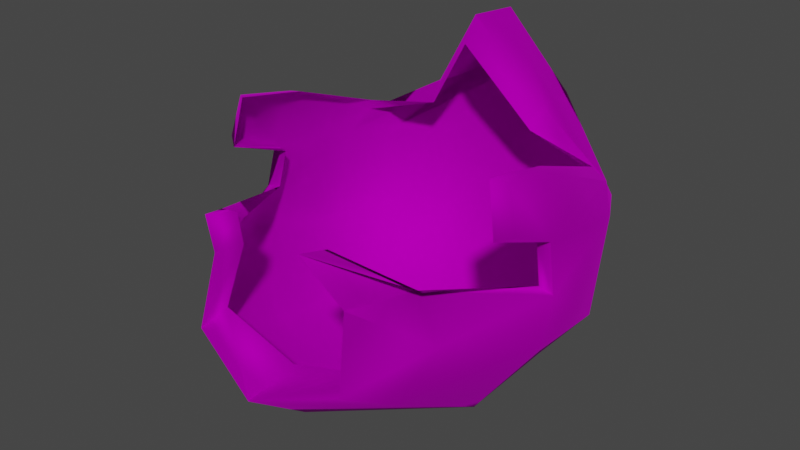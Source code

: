 # Source: Wig_M_Hair_Recede.blend  (saved by Blender 4.1.24; exported with 4.5.12 LTS)
import bpy
from mathutils import Matrix  # noqa: F401  (used for matrix-valued properties, if any)

bpy.ops.wm.read_factory_settings(use_empty=True)
scene = bpy.context.scene
scene.name = 'Scene'

# ---- collections
col_collection = bpy.data.collections.new('Collection'); scene.collection.children.link(col_collection)

# ---- images (referenced by path relative to the original .blend; pixels are not part of the script)
import os
ASSET_DIR = os.environ.get("B2B_ASSET_DIR", "")  # directory of the original .blend (textures are referenced by path, not embedded)
HERE = os.path.dirname(os.path.abspath(__file__))  # packed textures are extracted next to this script under _unpacked/

def load_image(name, relpath, width, height, colorspace="sRGB"):
    """Load a texture the original file referenced (path relative to the .blend, or extracted next to this script)."""
    p = next((c for c in (os.path.join(HERE, relpath), os.path.join(ASSET_DIR, relpath)) if relpath and os.path.exists(c)), "")
    if p:
        img = bpy.data.images.load(p, check_existing=True)
        img.name = name
    else:  # same state as the original file: an image datablock whose file is absent (Cycles renders it pink)
        img = bpy.data.images.new(name, width, height)
        img.source = "FILE"
        img.filepath = "//" + (relpath or name)
    img.colorspace_settings.name = colorspace
    return img
img_f_haircurly_long_png = load_image('F_HairCurly_Long.png', 'F_HairCurly_Long.png', 1024, 1024, 'sRGB')

# ---- materials (node trees are filled in below, after node groups)
mat_10___default_001 = bpy.data.materials.new('10 - Default.001')
mat_10___default_001.use_transparent_shadow = False
mat_10___default_001.diffuse_color = (0.5882, 0.5882, 0.5882, 1.0)
mat_10___default_001.roughness = 0.8586
mat_10___default_001.specular_intensity = 0.0
mat_10___default_001.metallic = 1.0

# ---- material node trees
mat_10___default_001.use_nodes = True; mat_10___default_001.node_tree.nodes.clear()
_N = mat_10___default_001.node_tree.nodes; _L = mat_10___default_001.node_tree.links
n0 = _N.new('ShaderNodeBsdfPrincipled'); n0.name = 'Principled BSDF'; n0.location = (10, 300)
n0.distribution = 'GGX'
n0.subsurface_method = 'BURLEY'
n0.inputs[1].default_value = 1.0
n0.inputs[2].default_value = 0.8586
n0.inputs[3].default_value = 1.45
n0.inputs[13].default_value = 0.0
n0.inputs[27].default_value = (0.0, 0.0, 0.0, 1.0)
n1 = _N.new('ShaderNodeOutputMaterial'); n1.name = 'Material Output'; n1.location = (300, 300)
n2 = _N.new('ShaderNodeNormalMap'); n2.name = 'Normal Map'; n2.location = (-300, -300)
n2.label = 'Normal/Map'
n3 = _N.new('ShaderNodeTexImage'); n3.name = 'Image Texture'; n3.location = (-300, 600)
n3.image = img_f_haircurly_long_png
_L.new(n0.outputs[0], n1.inputs[0])
_L.new(n2.outputs[0], n0.inputs[5])
_L.new(n3.outputs[0], n0.inputs[0])
n1.is_active_output = True

# ---- world
world_world = bpy.data.worlds.new('World'); scene.world = world_world
world_world.use_nodes = True; world_world.node_tree.nodes.clear()
_N = world_world.node_tree.nodes; _L = world_world.node_tree.links
n0 = _N.new('ShaderNodeOutputWorld'); n0.name = 'World Output'; n0.location = (300, 300)
n1 = _N.new('ShaderNodeBackground'); n1.name = 'Background'; n1.location = (10, 300)
n1.inputs[0].default_value = (0.05088, 0.05088, 0.05088, 1.0)
_L.new(n1.outputs[0], n0.inputs[0])
n0.is_active_output = True
world_world.color = (0.05088, 0.05088, 0.05088)
world_world.use_sun_shadow = False
world_world.sun_shadow_jitter_overblur = 0.0

# ---- meshes
me_mesh_002 = bpy.data.meshes.new('Mesh.002')
me_mesh_002.from_pydata([(-1.793, -1.716, 2.112), (-1.163, -2.706, 1.66), (-1.057, -2.477, 2.668), (-1.388, -2.003, 1.287), (-1.197, 2.27, 2.739), (2.76e-07, 2.551, 3.992), (7.962e-08, 2.497, 2.681), (-2.275, -0.2393, 3.031), (-1.999, 1.486, 3.114), (-2.208, 1.272, 2.766), (-2.108, -0.0681, 3.812), (-2.395, -0.3018, 2.387), (-2.219, 0.945, 1.46), (-2.434, -0.5821, 1.807), (-1.664, -0.7904, 0.7069), (-3.992e-07, -0.9037, 0.04962), (-1.507, 0.9469, 0.5594), (-3.502e-07, 0.8529, 0.07562), (-0.7652, 2.41, 3.769), (-0.8743, 1.698, 3.769), (-1.868, 1.902, 2.731), (-1.856, 1.582, 1.641), (-2.814e-07, 1.608, 0.408), (-2.723e-07, -3.035, 1.27), (-3.495e-07, -2.116, 0.592), (-2.127, -0.9423, 3.998), (-2.295, -0.9972, 3.398), (-1.424, -1.662, 2.701), (-0.7443, -2.827, 3.421), (-1.101, 2.113, 1.482), (3.987e-07, 2.082, 4.897), (3.892e-07, 1.286, 4.97), (-1.402e-07, 2.177, 1.259), (-0.9911, -2.063, 2.639), (-1.131, -2.283, 1.779), (-1.86, 1.338, 3.329), (-1.936, -0.04425, 3.837), (-2.078, -0.2244, 2.973), (-2.18, -0.2776, 2.424), (-0.81, 1.473, 3.507), (-2.337e-07, -2.264, 1.396), (-1.952, -1.068, 4.038), (-2.095, -1.148, 3.334), (-0.7252, -2.36, 3.28), (-1.634, -1.825, 2.832), (3.324e-07, 1.075, 4.624), (1.793, -1.716, 2.112), (1.163, -2.706, 1.66), (1.388, -2.003, 1.287), (1.057, -2.477, 2.668), (1.197, 2.27, 2.739), (7.962e-08, 2.497, 2.681), (2.76e-07, 2.551, 3.992), (2.275, -0.2393, 3.031), (1.999, 1.486, 3.114), (2.108, -0.0681, 3.812), (2.208, 1.272, 2.766), (2.219, 0.945, 1.46), (2.395, -0.3018, 2.387), (2.434, -0.5821, 1.807), (1.664, -0.7904, 0.7069), (1.507, 0.9469, 0.5594), (0.7652, 2.41, 3.769), (0.8743, 1.698, 3.769), (1.868, 1.902, 2.731), (1.856, 1.582, 1.641), (2.127, -0.9423, 3.998), (2.295, -0.9972, 3.398), (1.424, -1.662, 2.701), (0.7443, -2.827, 3.421), (1.101, 2.113, 1.482), (3.987e-07, 2.082, 4.897), (3.892e-07, 1.286, 4.97), (0.9911, -2.063, 2.639), (1.131, -2.283, 1.779), (1.86, 1.338, 3.329), (1.936, -0.04425, 3.837), (2.078, -0.2244, 2.973), (2.18, -0.2776, 2.424), (0.81, 1.473, 3.507), (1.952, -1.068, 4.038), (2.095, -1.148, 3.334), (0.7252, -2.36, 3.28), (1.634, -1.825, 2.832), (3.324e-07, 1.075, 4.624)], [], [(0, 1, 2), (1, 0, 3), (4, 5, 6), (7, 8, 9), (8, 7, 10), (11, 12, 13), (11, 9, 12), (7, 9, 11), (3, 13, 14), (13, 3, 0), (15, 16, 17), (16, 15, 14), (18, 8, 19), (20, 12, 9), (12, 20, 21), (16, 22, 17), (18, 9, 8), (9, 18, 20), (23, 3, 24), (3, 23, 1), (24, 14, 15), (14, 24, 3), (16, 13, 12), (13, 16, 14), (21, 16, 12), (25, 7, 26), (7, 25, 10), (2, 27, 0), (27, 2, 28), (0, 11, 13), (11, 0, 27), (4, 21, 20), (21, 4, 29), (30, 5, 18), (19, 30, 18), (30, 19, 31), (22, 29, 32), (29, 6, 32), (6, 29, 4), (20, 5, 4), (5, 20, 18), (29, 16, 21), (22, 16, 29), (1, 33, 2), (33, 1, 34), (10, 35, 8), (35, 10, 36), (11, 37, 7), (37, 11, 38), (8, 39, 19), (39, 8, 35), (23, 34, 1), (34, 23, 40), (25, 36, 10), (36, 25, 41), (26, 41, 25), (41, 26, 42), (7, 42, 26), (42, 7, 37), (2, 43, 28), (43, 2, 33), (44, 28, 43), (28, 44, 27), (38, 27, 44), (27, 38, 11), (19, 45, 31), (45, 19, 39), (46, 47, 48), (47, 46, 49), (50, 51, 52), (53, 54, 55), (54, 53, 56), (57, 58, 59), (56, 58, 57), (53, 58, 56), (48, 59, 46), (59, 48, 60), (15, 61, 60), (61, 15, 17), (62, 63, 54), (64, 57, 65), (57, 64, 56), (61, 17, 22), (62, 56, 64), (56, 62, 54), (23, 48, 47), (48, 23, 24), (24, 60, 48), (60, 24, 15), (61, 59, 60), (59, 61, 57), (65, 57, 61), (66, 53, 55), (53, 66, 67), (49, 68, 69), (68, 49, 46), (46, 58, 68), (58, 46, 59), (50, 65, 70), (65, 50, 64), (71, 62, 52), (63, 71, 72), (71, 63, 62), (22, 32, 70), (70, 51, 50), (51, 70, 32), (64, 52, 62), (52, 64, 50), (70, 65, 61), (22, 70, 61), (47, 73, 74), (73, 47, 49), (55, 75, 76), (75, 55, 54), (58, 77, 78), (77, 58, 53), (54, 79, 75), (79, 54, 63), (23, 74, 40), (74, 23, 47), (66, 76, 80), (76, 66, 55), (67, 80, 81), (80, 67, 66), (53, 81, 77), (81, 53, 67), (49, 82, 73), (82, 49, 69), (83, 69, 68), (69, 83, 82), (78, 68, 58), (68, 78, 83), (63, 84, 79), (84, 63, 72)])
me_mesh_002.polygons.foreach_set('use_smooth', [True] * 134)
_uv = me_mesh_002.uv_layers.new(name='uvs_0')
_uv.uv.foreach_set('vector', [0.2119, 0.2677, 0.2961, 0.3004, 0.2183, 0.3113, 0.2961, 0.3004, 0.2119, 0.2677, 0.2814, 0.272, 0.2207, 0.0977, 0.1717, 0.04152, 0.2767, 0.06344, 0.1091, 0.1984, 0.1408, 0.1315, 0.1552, 0.146, 0.1408, 0.1315, 0.1091, 0.1984, 0.06265, 0.1788, 0.1496, 0.2145, 0.2293, 0.1693, 0.189, 0.221, 0.1496, 0.2145, 0.1552, 0.146, 0.2293, 0.1693, 0.1091, 0.1984, 0.1552, 0.146, 0.1496, 0.2145, 0.2814, 0.272, 0.189, 0.221, 0.2771, 0.227, 0.189, 0.221, 0.2814, 0.272, 0.2119, 0.2677, 0.392, 0.2281, 0.2967, 0.1709, 0.3914, 0.1708, 0.2967, 0.1709, 0.392, 0.2281, 0.2771, 0.227, 0.1563, 0.07094, 0.1408, 0.1315, 0.112, 0.08549, 0.1867, 0.1218, 0.2293, 0.1693, 0.1552, 0.146, 0.2293, 0.1693, 0.1867, 0.1218, 0.2419, 0.1432, 0.2967, 0.1709, 0.3912, 0.1432, 0.3914, 0.1708, 0.1563, 0.07094, 0.1552, 0.146, 0.1408, 0.1315, 0.1552, 0.146, 0.1563, 0.07094, 0.1867, 0.1218, 0.3927, 0.3019, 0.2814, 0.272, 0.3924, 0.2676, 0.2814, 0.272, 0.3927, 0.3019, 0.2961, 0.3004, 0.3924, 0.2676, 0.2771, 0.227, 0.392, 0.2281, 0.2771, 0.227, 0.3924, 0.2676, 0.2814, 0.272, 0.2967, 0.1709, 0.189, 0.221, 0.2293, 0.1693, 0.189, 0.221, 0.2967, 0.1709, 0.2771, 0.227, 0.2419, 0.1432, 0.2967, 0.1709, 0.2293, 0.1693, 0.02107, 0.2018, 0.1091, 0.1984, 0.05529, 0.214, 0.1091, 0.1984, 0.02107, 0.2018, 0.06265, 0.1788, 0.2183, 0.3113, 0.1699, 0.2789, 0.2119, 0.2677, 0.1699, 0.2789, 0.2183, 0.3113, 0.1736, 0.33, 0.2119, 0.2677, 0.1496, 0.2145, 0.189, 0.221, 0.1496, 0.2145, 0.2119, 0.2677, 0.1699, 0.2789, 0.2207, 0.0977, 0.2419, 0.1432, 0.1867, 0.1218, 0.2419, 0.1432, 0.2207, 0.0977, 0.2957, 0.1191, 0.09894, 0.03111, 0.1717, 0.04152, 0.1563, 0.07094, 0.112, 0.08549, 0.09894, 0.03111, 0.1563, 0.07094, 0.09894, 0.03111, 0.112, 0.08549, 0.04417, 0.04068, 0.3912, 0.1432, 0.2957, 0.1191, 0.3909, 0.1039, 0.2957, 0.1191, 0.2767, 0.06344, 0.3909, 0.1039, 0.2767, 0.06344, 0.2957, 0.1191, 0.2207, 0.0977, 0.1867, 0.1218, 0.1717, 0.04152, 0.2207, 0.0977, 0.1717, 0.04152, 0.1867, 0.1218, 0.1563, 0.07094, 0.2957, 0.1191, 0.2967, 0.1709, 0.2419, 0.1432, 0.3912, 0.1432, 0.2967, 0.1709, 0.2957, 0.1191, 0.2961, 0.3004, 0.2346, 0.3259, 0.2183, 0.3113, 0.2346, 0.3259, 0.2961, 0.3004, 0.2937, 0.3165, 0.06265, 0.1788, 0.1229, 0.1299, 0.1408, 0.1315, 0.1229, 0.1299, 0.06265, 0.1788, 0.05498, 0.1738, 0.1496, 0.2145, 0.1112, 0.2054, 0.1091, 0.1984, 0.1112, 0.2054, 0.1496, 0.2145, 0.145, 0.219, 0.1408, 0.1315, 0.0956, 0.094, 0.112, 0.08549, 0.0956, 0.094, 0.1408, 0.1315, 0.1229, 0.1299, 0.3927, 0.3019, 0.2937, 0.3165, 0.2961, 0.3004, 0.2937, 0.3165, 0.3927, 0.3019, 0.3929, 0.326, 0.02107, 0.2018, 0.05498, 0.1738, 0.06265, 0.1788, 0.05498, 0.1738, 0.02107, 0.2018, 0.00698, 0.2038, 0.05529, 0.214, 0.00698, 0.2038, 0.02107, 0.2018, 0.00698, 0.2038, 0.05529, 0.214, 0.05048, 0.222, 0.1091, 0.1984, 0.05048, 0.222, 0.05529, 0.214, 0.05048, 0.222, 0.1091, 0.1984, 0.1112, 0.2054, 0.2183, 0.3113, 0.178, 0.3269, 0.1736, 0.33, 0.178, 0.3269, 0.2183, 0.3113, 0.2346, 0.3259, 0.1616, 0.2808, 0.1736, 0.33, 0.178, 0.3269, 0.1736, 0.33, 0.1616, 0.2808, 0.1699, 0.2789, 0.145, 0.219, 0.1699, 0.2789, 0.1616, 0.2808, 0.1699, 0.2789, 0.145, 0.219, 0.1496, 0.2145, 0.112, 0.08549, 0.03391, 0.05407, 0.04417, 0.04068, 0.03391, 0.05407, 0.112, 0.08549, 0.0956, 0.094, 0.5729, 0.2669, 0.4892, 0.3, 0.5034, 0.2715, 0.4892, 0.3, 0.5729, 0.2669, 0.5672, 0.3105, 0.5609, 0.097, 0.5044, 0.06297, 0.609, 0.04063, 0.674, 0.1972, 0.6414, 0.1305, 0.7202, 0.1775, 0.6414, 0.1305, 0.674, 0.1972, 0.6272, 0.145, 0.5535, 0.1686, 0.6338, 0.2134, 0.5946, 0.2201, 0.6272, 0.145, 0.6338, 0.2134, 0.5535, 0.1686, 0.674, 0.1972, 0.6338, 0.2134, 0.6272, 0.145, 0.5034, 0.2715, 0.5946, 0.2201, 0.5729, 0.2669, 0.5946, 0.2201, 0.5034, 0.2715, 0.5068, 0.2265, 0.392, 0.2281, 0.4861, 0.1705, 0.5068, 0.2265, 0.4861, 0.1705, 0.392, 0.2281, 0.3914, 0.1708, 0.6249, 0.06998, 0.6694, 0.08437, 0.6414, 0.1305, 0.5953, 0.121, 0.5535, 0.1686, 0.5405, 0.1426, 0.5535, 0.1686, 0.5953, 0.121, 0.6272, 0.145, 0.4861, 0.1705, 0.3914, 0.1708, 0.3912, 0.1432, 0.6249, 0.06998, 0.6272, 0.145, 0.5953, 0.121, 0.6272, 0.145, 0.6249, 0.06998, 0.6414, 0.1305, 0.3927, 0.3019, 0.5034, 0.2715, 0.4892, 0.3, 0.5034, 0.2715, 0.3927, 0.3019, 0.3924, 0.2676, 0.3924, 0.2676, 0.5068, 0.2265, 0.5034, 0.2715, 0.5068, 0.2265, 0.3924, 0.2676, 0.392, 0.2281, 0.4861, 0.1705, 0.5946, 0.2201, 0.5068, 0.2265, 0.5946, 0.2201, 0.4861, 0.1705, 0.5535, 0.1686, 0.5405, 0.1426, 0.5535, 0.1686, 0.4861, 0.1705, 0.7621, 0.2004, 0.674, 0.1972, 0.7202, 0.1775, 0.674, 0.1972, 0.7621, 0.2004, 0.7281, 0.2127, 0.5672, 0.3105, 0.6154, 0.278, 0.6122, 0.3291, 0.6154, 0.278, 0.5672, 0.3105, 0.5729, 0.2669, 0.5729, 0.2669, 0.6338, 0.2134, 0.6154, 0.278, 0.6338, 0.2134, 0.5729, 0.2669, 0.5946, 0.2201, 0.5609, 0.097, 0.5405, 0.1426, 0.4863, 0.1187, 0.5405, 0.1426, 0.5609, 0.097, 0.5953, 0.121, 0.6816, 0.02993, 0.6249, 0.06998, 0.609, 0.04063, 0.6694, 0.08437, 0.6816, 0.02993, 0.7365, 0.03929, 0.6816, 0.02993, 0.6694, 0.08437, 0.6249, 0.06998, 0.3912, 0.1432, 0.3909, 0.1039, 0.4863, 0.1187, 0.4863, 0.1187, 0.5044, 0.06297, 0.5609, 0.097, 0.5044, 0.06297, 0.4863, 0.1187, 0.3909, 0.1039, 0.5953, 0.121, 0.609, 0.04063, 0.6249, 0.06998, 0.609, 0.04063, 0.5953, 0.121, 0.5609, 0.097, 0.4863, 0.1187, 0.5405, 0.1426, 0.4861, 0.1705, 0.3912, 0.1432, 0.4863, 0.1187, 0.4861, 0.1705, 0.4892, 0.3, 0.5512, 0.3252, 0.4919, 0.316, 0.5512, 0.3252, 0.4892, 0.3, 0.5672, 0.3105, 0.7202, 0.1775, 0.6593, 0.1288, 0.7278, 0.1724, 0.6593, 0.1288, 0.7202, 0.1775, 0.6414, 0.1305, 0.6338, 0.2134, 0.672, 0.2043, 0.6383, 0.218, 0.672, 0.2043, 0.6338, 0.2134, 0.674, 0.1972, 0.6414, 0.1305, 0.686, 0.09281, 0.6593, 0.1288, 0.686, 0.09281, 0.6414, 0.1305, 0.6694, 0.08437, 0.3927, 0.3019, 0.4919, 0.316, 0.3929, 0.326, 0.4919, 0.316, 0.3927, 0.3019, 0.4892, 0.3, 0.7621, 0.2004, 0.7278, 0.1724, 0.7763, 0.2024, 0.7278, 0.1724, 0.7621, 0.2004, 0.7202, 0.1775, 0.7281, 0.2127, 0.7763, 0.2024, 0.733, 0.2207, 0.7763, 0.2024, 0.7281, 0.2127, 0.7621, 0.2004, 0.674, 0.1972, 0.733, 0.2207, 0.672, 0.2043, 0.733, 0.2207, 0.674, 0.1972, 0.7281, 0.2127, 0.5672, 0.3105, 0.6078, 0.326, 0.5512, 0.3252, 0.6078, 0.326, 0.5672, 0.3105, 0.6122, 0.3291, 0.6239, 0.2798, 0.6122, 0.3291, 0.6154, 0.278, 0.6122, 0.3291, 0.6239, 0.2798, 0.6078, 0.326, 0.6383, 0.218, 0.6154, 0.278, 0.6338, 0.2134, 0.6154, 0.278, 0.6383, 0.218, 0.6239, 0.2798, 0.6694, 0.08437, 0.747, 0.05264, 0.686, 0.09281, 0.747, 0.05264, 0.6694, 0.08437, 0.7365, 0.03929])
_uv.active_render = True
_uv = me_mesh_002.uv_layers.new(name='UVChannel_1')
_uv.uv.foreach_set('vector', [0.0, 0.0, 0.0, 0.0, 0.0, 0.0, 0.0, 0.0, 0.0, 0.0, 0.0, 0.0, 0.0, 0.0, 0.0, 0.0, 0.0, 0.0, 0.0, 0.0, 0.0, 0.0, 0.0, 0.0, 0.0, 0.0, 0.0, 0.0, 0.0, 0.0, 0.0, 0.0, 0.0, 0.0, 0.0, 0.0, 0.0, 0.0, 0.0, 0.0, 0.0, 0.0, 0.0, 0.0, 0.0, 0.0, 0.0, 0.0, 0.0, 0.0, 0.0, 0.0, 0.0, 0.0, 0.0, 0.0, 0.0, 0.0, 0.0, 0.0, 0.0, 0.0, 0.0, 0.0, 0.0, 0.0, 0.0, 0.0, 0.0, 0.0, 0.0, 0.0, 0.0, 0.0, 0.0, 0.0, 0.0, 0.0, 0.0, 0.0, 0.0, 0.0, 0.0, 0.0, 0.0, 0.0, 0.0, 0.0, 0.0, 0.0, 0.0, 0.0, 0.0, 0.0, 0.0, 0.0, 0.0, 0.0, 0.0, 0.0, 0.0, 0.0, 0.0, 0.0, 0.0, 0.0, 0.0, 0.0, 0.0, 0.0, 0.0, 0.0, 0.0, 0.0, 0.0, 0.0, 0.0, 0.0, 0.0, 0.0, 0.0, 0.0, 0.0, 0.0, 0.0, 0.0, 0.0, 0.0, 0.0, 0.0, 0.0, 0.0, 0.0, 0.0, 0.0, 0.0, 0.0, 0.0, 0.0, 0.0, 0.0, 0.0, 0.0, 0.0, 0.0, 0.0, 0.0, 0.0, 0.0, 0.0, 0.0, 0.0, 0.0, 0.0, 0.0, 0.0, 0.0, 0.0, 0.0, 0.0, 0.0, 0.0, 0.0, 0.0, 0.0, 0.0, 0.0, 0.0, 0.0, 0.0, 0.0, 0.0, 0.0, 0.0, 0.0, 0.0, 0.0, 0.0, 0.0, 0.0, 0.0, 0.0, 0.0, 0.0, 0.0, 0.0, 0.0, 0.0, 0.0, 0.0, 0.0, 0.0, 0.0, 0.0, 0.0, 0.0, 0.0, 0.0, 0.0, 0.0, 0.0, 0.0, 0.0, 0.0, 0.0, 0.0, 0.0, 0.0, 0.0, 0.0, 0.0, 0.0, 0.0, 0.0, 0.0, 0.0, 0.0, 0.0, 0.0, 0.0, 0.0, 0.0, 0.0, 0.0, 0.0, 0.0, 0.0, 0.0, 0.0, 0.0, 0.0, 0.0, 0.0, 0.0, 0.0, 0.0, 0.0, 0.0, 0.0, 0.0, 0.0, 0.0, 0.0, 0.0, 0.0, 0.0, 0.0, 0.0, 0.0, 0.0, 0.0, 0.0, 0.0, 0.0, 0.0, 0.0, 0.0, 0.0, 0.0, 0.0, 0.0, 0.0, 0.0, 0.0, 0.0, 0.0, 0.0, 0.0, 0.0, 0.0, 0.0, 0.0, 0.0, 0.0, 0.0, 0.0, 0.0, 0.0, 0.0, 0.0, 0.0, 0.0, 0.0, 0.0, 0.0, 0.0, 0.0, 0.0, 0.0, 0.0, 0.0, 0.0, 0.0, 0.0, 0.0, 0.0, 0.0, 0.0, 0.0, 0.0, 0.0, 0.0, 0.0, 0.0, 0.0, 0.0, 0.0, 0.0, 0.0, 0.0, 0.0, 0.0, 0.0, 0.0, 0.0, 0.0, 0.0, 0.0, 0.0, 0.0, 0.0, 0.0, 0.0, 0.0, 0.0, 0.0, 0.0, 0.0, 0.0, 0.0, 0.0, 0.0, 0.0, 0.0, 0.0, 0.0, 0.0, 0.0, 0.0, 0.0, 0.0, 0.0, 0.0, 0.0, 0.0, 0.0, 0.0, 0.0, 0.0, 0.0, 0.0, 0.0, 0.0, 0.0, 0.0, 0.0, 0.0, 0.0, 0.0, 0.0, 0.0, 0.0, 0.0, 0.0, 0.0, 0.0, 0.0, 0.0, 0.0, 0.0, 0.0, 0.0, 0.0, 0.0, 0.0, 0.0, 0.0, 0.0, 0.0, 0.0, 0.0, 0.0, 0.0, 0.0, 0.0, 0.0, 0.0, 0.0, 0.0, 0.0, 0.0, 0.0, 0.0, 0.0, 0.0, 0.0, 0.0, 0.0, 0.0, 0.0, 0.0, 0.0, 0.0, 0.0, 0.0, 0.0, 0.0, 0.0, 0.0, 0.0, 0.0, 0.0, 0.0, 0.0, 0.0, 0.0, 0.0, 0.0, 0.0, 0.0, 0.0, 0.0, 0.0, 0.0, 0.0, 0.0, 0.0, 0.0, 0.0, 0.0, 0.0, 0.0, 0.0, 0.0, 0.0, 0.0, 0.0, 0.0, 0.0, 0.0, 0.0, 0.0, 0.0, 0.0, 0.0, 0.0, 0.0, 0.0, 0.0, 0.0, 0.0, 0.0, 0.0, 0.0, 0.0, 0.0, 0.0, 0.0, 0.0, 0.0, 0.0, 0.0, 0.0, 0.0, 0.0, 0.0, 0.0, 0.0, 0.0, 0.0, 0.0, 0.0, 0.0, 0.0, 0.0, 0.0, 0.0, 0.0, 0.0, 0.0, 0.0, 0.0, 0.0, 0.0, 0.0, 0.0, 0.0, 0.0, 0.0, 0.0, 0.0, 0.0, 0.0, 0.0, 0.0, 0.0, 0.0, 0.0, 0.0, 0.0, 0.0, 0.0, 0.0, 0.0, 0.0, 0.0, 0.0, 0.0, 0.0, 0.0, 0.0, 0.0, 0.0, 0.0, 0.0, 0.0, 0.0, 0.0, 0.0, 0.0, 0.0, 0.0, 0.0, 0.0, 0.0, 0.0, 0.0, 0.0, 0.0, 0.0, 0.0, 0.0, 0.0, 0.0, 0.0, 0.0, 0.0, 0.0, 0.0, 0.0, 0.0, 0.0, 0.0, 0.0, 0.0, 0.0, 0.0, 0.0, 0.0, 0.0, 0.0, 0.0, 0.0, 0.0, 0.0, 0.0, 0.0, 0.0, 0.0, 0.0, 0.0, 0.0, 0.0, 0.0, 0.0, 0.0, 0.0, 0.0, 0.0, 0.0, 0.0, 0.0, 0.0, 0.0, 0.0, 0.0, 0.0, 0.0, 0.0, 0.0, 0.0, 0.0, 0.0, 0.0, 0.0, 0.0, 0.0, 0.0, 0.0, 0.0, 0.0, 0.0, 0.0, 0.0, 0.0, 0.0, 0.0, 0.0, 0.0, 0.0, 0.0, 0.0, 0.0, 0.0, 0.0, 0.0, 0.0, 0.0, 0.0, 0.0, 0.0, 0.0, 0.0, 0.0, 0.0, 0.0, 0.0, 0.0, 0.0, 0.0, 0.0, 0.0, 0.0, 0.0, 0.0, 0.0, 0.0, 0.0, 0.0, 0.0, 0.0, 0.0, 0.0, 0.0, 0.0, 0.0, 0.0, 0.0, 0.0, 0.0, 0.0, 0.0, 0.0, 0.0, 0.0, 0.0, 0.0, 0.0, 0.0, 0.0, 0.0, 0.0, 0.0, 0.0, 0.0, 0.0, 0.0, 0.0, 0.0, 0.0, 0.0, 0.0, 0.0, 0.0, 0.0, 0.0, 0.0, 0.0, 0.0, 0.0, 0.0, 0.0, 0.0, 0.0, 0.0, 0.0, 0.0, 0.0, 0.0, 0.0, 0.0, 0.0, 0.0, 0.0, 0.0, 0.0, 0.0, 0.0, 0.0, 0.0, 0.0, 0.0, 0.0, 0.0, 0.0, 0.0, 0.0, 0.0, 0.0, 0.0, 0.0, 0.0, 0.0, 0.0, 0.0, 0.0, 0.0, 0.0, 0.0, 0.0, 0.0, 0.0, 0.0, 0.0, 0.0, 0.0, 0.0, 0.0, 0.0, 0.0, 0.0, 0.0, 0.0, 0.0, 0.0, 0.0, 0.0, 0.0, 0.0, 0.0, 0.0, 0.0, 0.0, 0.0, 0.0, 0.0, 0.0, 0.0, 0.0, 0.0, 0.0, 0.0, 0.0, 0.0, 0.0, 0.0, 0.0, 0.0, 0.0, 0.0, 0.0, 0.0, 0.0, 0.0, 0.0, 0.0, 0.0, 0.0, 0.0, 0.0, 0.0, 0.0, 0.0, 0.0, 0.0, 0.0, 0.0, 0.0, 0.0, 0.0, 0.0, 0.0, 0.0, 0.0, 0.0, 0.0, 0.0, 0.0, 0.0, 0.0, 0.0, 0.0, 0.0, 0.0, 0.0, 0.0, 0.0, 0.0, 0.0, 0.0, 0.0, 0.0, 0.0, 0.0, 0.0, 0.0, 0.0, 0.0, 0.0, 0.0, 0.0, 0.0, 0.0, 0.0])
me_mesh_002.materials.append(mat_10___default_001)
me_mesh_002.use_remesh_fix_poles = True
me_mesh_002.use_remesh_preserve_attributes = False
me_mesh_002.use_mirror_vertex_groups = False
me_mesh_002.update()
me_mesh_002.normals_split_custom_set([tuple(v) for v in zip(*[iter([-0.8522, -0.499, 0.1574, -0.3162, -0.9473, 0.0506, 0.08565, -0.9961, -0.01908, -0.3162, -0.9473, 0.0506, -0.8522, -0.499, 0.1574, -0.6605, -0.496, -0.5637, -0.3903, 0.9207, 0.006351, -0.0001577, 0.9712, 0.2385, -0.0001234, 0.9939, -0.1099, -0.9357, -0.3323, -0.1185, -0.7237, 0.6184, 0.3063, -0.9331, 0.3118, 0.1794, -0.7237, 0.6184, 0.3063, -0.9357, -0.3323, -0.1185, -0.6877, 0.2294, 0.6888, -0.9047, -0.2512, 0.3442, -0.888, 0.2657, -0.3753, -0.9604, -0.2158, -0.1765, -0.9047, -0.2512, 0.3442, -0.9331, 0.3118, 0.1794, -0.888, 0.2657, -0.3753, -0.9357, -0.3323, -0.1185, -0.9331, 0.3118, 0.1794, -0.9047, -0.2512, 0.3442, -0.6605, -0.496, -0.5637, -0.9604, -0.2158, -0.1765, -0.631, -0.2239, -0.7427, -0.9604, -0.2158, -0.1765, -0.6605, -0.496, -0.5637, -0.8522, -0.499, 0.1574, -6.918e-07, -0.2155, -0.9765, -0.5504, 0.2935, -0.7816, 1.048e-08, 0.1986, -0.9801, -0.5504, 0.2935, -0.7816, -6.918e-07, -0.2155, -0.9765, -0.631, -0.2239, -0.7427, -0.5118, 0.827, 0.2326, -0.7237, 0.6184, 0.3063, -0.6778, -0.293, 0.6744, -0.7159, 0.6859, 0.1305, -0.888, 0.2657, -0.3753, -0.9331, 0.3118, 0.1794, -0.888, 0.2657, -0.3753, -0.7159, 0.6859, 0.1305, -0.6879, 0.6446, -0.3335, -0.5504, 0.2935, -0.7816, 2.679e-08, 0.6273, -0.7788, 1.048e-08, 0.1986, -0.9801, -0.5118, 0.827, 0.2326, -0.9331, 0.3118, 0.1794, -0.7237, 0.6184, 0.3063, -0.9331, 0.3118, 0.1794, -0.5118, 0.827, 0.2326, -0.7159, 0.6859, 0.1305, 2.108e-08, -0.9993, 0.03719, -0.6605, -0.496, -0.5637, -3.42e-07, -0.5172, -0.8559, -0.6605, -0.496, -0.5637, 2.108e-08, -0.9993, 0.03719, -0.3162, -0.9473, 0.0506, -3.42e-07, -0.5172, -0.8559, -0.631, -0.2239, -0.7427, -6.918e-07, -0.2155, -0.9765, -0.631, -0.2239, -0.7427, -3.42e-07, -0.5172, -0.8559, -0.6605, -0.496, -0.5637, -0.5504, 0.2935, -0.7816, -0.9604, -0.2158, -0.1765, -0.888, 0.2657, -0.3753, -0.9604, -0.2158, -0.1765, -0.5504, 0.2935, -0.7816, -0.631, -0.2239, -0.7427, -0.6879, 0.6446, -0.3335, -0.5504, 0.2935, -0.7816, -0.888, 0.2657, -0.3753, -0.6715, -0.2146, 0.7092, -0.9357, -0.3323, -0.1185, -0.8936, -0.4173, -0.1655, -0.9357, -0.3323, -0.1185, -0.6715, -0.2146, 0.7092, -0.6877, 0.2294, 0.6888, 0.08565, -0.9961, -0.01908, -0.7642, -0.6061, -0.2207, -0.8522, -0.499, 0.1574, -0.7642, -0.6061, -0.2207, 0.08565, -0.9961, -0.01908, 0.286, -0.782, 0.5538, -0.8522, -0.499, 0.1574, -0.9047, -0.2512, 0.3442, -0.9604, -0.2158, -0.1765, -0.9047, -0.2512, 0.3442, -0.8522, -0.499, 0.1574, -0.7642, -0.6061, -0.2207, -0.3903, 0.9207, 0.006351, -0.6879, 0.6446, -0.3335, -0.7159, 0.6859, 0.1305, -0.6879, 0.6446, -0.3335, -0.3903, 0.9207, 0.006351, -0.3756, 0.8432, -0.3846, 0.0001667, 0.4265, 0.9045, -0.0001577, 0.9712, 0.2385, -0.5118, 0.827, 0.2326, -0.6778, -0.293, 0.6744, 0.0001667, 0.4265, 0.9045, -0.5118, 0.827, 0.2326, 0.0001667, 0.4265, 0.9045, -0.6778, -0.293, 0.6744, 1.583e-05, -0.4246, 0.9054, 2.679e-08, 0.6273, -0.7788, -0.3756, 0.8432, -0.3846, -9.891e-09, 0.9116, -0.4111, -0.3756, 0.8432, -0.3846, -0.0001234, 0.9939, -0.1099, -9.891e-09, 0.9116, -0.4111, -0.0001234, 0.9939, -0.1099, -0.3756, 0.8432, -0.3846, -0.3903, 0.9207, 0.006351, -0.7159, 0.6859, 0.1305, -0.0001577, 0.9712, 0.2385, -0.3903, 0.9207, 0.006351, -0.0001577, 0.9712, 0.2385, -0.7159, 0.6859, 0.1305, -0.5118, 0.827, 0.2326, -0.3756, 0.8432, -0.3846, -0.5504, 0.2935, -0.7816, -0.6879, 0.6446, -0.3335, 2.679e-08, 0.6273, -0.7788, -0.5504, 0.2935, -0.7816, -0.3756, 0.8432, -0.3846, -0.3162, -0.9473, 0.0506, 0.9547, -0.1509, -0.2564, 0.08565, -0.9961, -0.01908, 0.9547, -0.1509, -0.2564, -0.3162, -0.9473, 0.0506, 0.8968, -0.1577, 0.4133, -0.6877, 0.2294, 0.6888, -0.4562, 0.5591, 0.6923, -0.7237, 0.6184, 0.3063, -0.4562, 0.5591, 0.6923, -0.6877, 0.2294, 0.6888, -0.1696, 0.2836, 0.9438, -0.9047, -0.2512, 0.3442, -0.06959, -0.8829, -0.4644, -0.9357, -0.3323, -0.1185, -0.06959, -0.8829, -0.4644, -0.9047, -0.2512, 0.3442, -0.08331, -0.6764, 0.7318, -0.7237, 0.6184, 0.3063, -0.4822, -0.6744, 0.5592, -0.6778, -0.293, 0.6744, -0.4822, -0.6744, 0.5592, -0.7237, 0.6184, 0.3063, -0.4562, 0.5591, 0.6923, 2.108e-08, -0.9993, 0.03719, 0.8968, -0.1577, 0.4133, -0.3162, -0.9473, 0.0506, 0.8968, -0.1577, 0.4133, 2.108e-08, -0.9993, 0.03719, -7.827e-08, -0.1614, 0.9869, -0.6715, -0.2146, 0.7092, -0.1696, 0.2836, 0.9438, -0.6877, 0.2294, 0.6888, -0.1696, 0.2836, 0.9438, -0.6715, -0.2146, 0.7092, -0.4942, -0.4862, 0.7207, -0.8936, -0.4173, -0.1655, -0.4942, -0.4862, 0.7207, -0.6715, -0.2146, 0.7092, -0.4942, -0.4862, 0.7207, -0.8936, -0.4173, -0.1655, -0.614, -0.7346, -0.2887, -0.9357, -0.3323, -0.1185, -0.614, -0.7346, -0.2887, -0.8936, -0.4173, -0.1655, -0.614, -0.7346, -0.2887, -0.9357, -0.3323, -0.1185, -0.06959, -0.8829, -0.4644, 0.08565, -0.9961, -0.01908, 0.8082, 0.1388, 0.5724, 0.286, -0.782, 0.5538, 0.8082, 0.1388, 0.5724, 0.08565, -0.9961, -0.01908, 0.9547, -0.1509, -0.2564, -0.2196, -0.488, -0.8447, 0.286, -0.782, 0.5538, 0.8082, 0.1388, 0.5724, 0.286, -0.782, 0.5538, -0.2196, -0.488, -0.8447, -0.7642, -0.6061, -0.2207, -0.08331, -0.6764, 0.7318, -0.7642, -0.6061, -0.2207, -0.2196, -0.488, -0.8447, -0.7642, -0.6061, -0.2207, -0.08331, -0.6764, 0.7318, -0.9047, -0.2512, 0.3442, -0.6778, -0.293, 0.6744, 0.0001296, -0.856, 0.517, 1.583e-05, -0.4246, 0.9054, 0.0001296, -0.856, 0.517, -0.6778, -0.293, 0.6744, -0.4822, -0.6744, 0.5592, 0.8522, -0.499, 0.1574, 0.3162, -0.9473, 0.0506, 0.6605, -0.496, -0.5637, 0.3162, -0.9473, 0.0506, 0.8522, -0.499, 0.1574, -0.08565, -0.9961, -0.01908, 0.3903, 0.9207, 0.006351, 0.0001235, 0.9939, -0.1099, 0.0001578, 0.9711, 0.2385, 0.9357, -0.3323, -0.1185, 0.7237, 0.6184, 0.3063, 0.6877, 0.2294, 0.6888, 0.7237, 0.6184, 0.3063, 0.9357, -0.3323, -0.1185, 0.9331, 0.3118, 0.1794, 0.888, 0.2657, -0.3753, 0.9047, -0.2512, 0.3442, 0.9604, -0.2158, -0.1765, 0.9331, 0.3118, 0.1794, 0.9047, -0.2512, 0.3442, 0.888, 0.2657, -0.3753, 0.9357, -0.3323, -0.1185, 0.9047, -0.2512, 0.3442, 0.9331, 0.3118, 0.1794, 0.6605, -0.496, -0.5637, 0.9604, -0.2158, -0.1765, 0.8522, -0.499, 0.1574, 0.9604, -0.2158, -0.1765, 0.6605, -0.496, -0.5637, 0.631, -0.2239, -0.7427, -6.918e-07, -0.2155, -0.9765, 0.5504, 0.2935, -0.7816, 0.631, -0.2239, -0.7427, 0.5504, 0.2935, -0.7816, -6.918e-07, -0.2155, -0.9765, 1.048e-08, 0.1986, -0.9801, 0.5118, 0.827, 0.2326, 0.6778, -0.293, 0.6744, 0.7237, 0.6184, 0.3063, 0.7159, 0.6859, 0.1305, 0.888, 0.2657, -0.3753, 0.6879, 0.6446, -0.3335, 0.888, 0.2657, -0.3753, 0.7159, 0.6859, 0.1305, 0.9331, 0.3118, 0.1794, 0.5504, 0.2935, -0.7816, 1.048e-08, 0.1986, -0.9801, 2.679e-08, 0.6273, -0.7788, 0.5118, 0.827, 0.2326, 0.9331, 0.3118, 0.1794, 0.7159, 0.6859, 0.1305, 0.9331, 0.3118, 0.1794, 0.5118, 0.827, 0.2326, 0.7237, 0.6184, 0.3063, 2.108e-08, -0.9993, 0.03719, 0.6605, -0.496, -0.5637, 0.3162, -0.9473, 0.0506, 0.6605, -0.496, -0.5637, 2.108e-08, -0.9993, 0.03719, -3.42e-07, -0.5172, -0.8559, -3.42e-07, -0.5172, -0.8559, 0.631, -0.2239, -0.7427, 0.6605, -0.496, -0.5637, 0.631, -0.2239, -0.7427, -3.42e-07, -0.5172, -0.8559, -6.918e-07, -0.2155, -0.9765, 0.5504, 0.2935, -0.7816, 0.9604, -0.2158, -0.1765, 0.631, -0.2239, -0.7427, 0.9604, -0.2158, -0.1765, 0.5504, 0.2935, -0.7816, 0.888, 0.2657, -0.3753, 0.6879, 0.6446, -0.3335, 0.888, 0.2657, -0.3753, 0.5504, 0.2935, -0.7816, 0.6715, -0.2146, 0.7092, 0.9357, -0.3323, -0.1185, 0.6877, 0.2294, 0.6888, 0.9357, -0.3323, -0.1185, 0.6715, -0.2146, 0.7092, 0.8936, -0.4173, -0.1655, -0.08565, -0.9961, -0.01908, 0.7642, -0.6061, -0.2207, -0.286, -0.782, 0.5538, 0.7642, -0.6061, -0.2207, -0.08565, -0.9961, -0.01908, 0.8522, -0.499, 0.1574, 0.8522, -0.499, 0.1574, 0.9047, -0.2512, 0.3442, 0.7642, -0.6061, -0.2207, 0.9047, -0.2512, 0.3442, 0.8522, -0.499, 0.1574, 0.9604, -0.2158, -0.1765, 0.3903, 0.9207, 0.006351, 0.6879, 0.6446, -0.3335, 0.3756, 0.8432, -0.3846, 0.6879, 0.6446, -0.3335, 0.3903, 0.9207, 0.006351, 0.7159, 0.6859, 0.1305, -0.0001652, 0.4265, 0.9045, 0.5118, 0.827, 0.2326, 0.0001578, 0.9711, 0.2385, 0.6778, -0.293, 0.6744, -0.0001652, 0.4265, 0.9045, -1.389e-05, -0.4246, 0.9054, -0.0001652, 0.4265, 0.9045, 0.6778, -0.293, 0.6744, 0.5118, 0.827, 0.2326, 2.679e-08, 0.6273, -0.7788, -9.891e-09, 0.9116, -0.4111, 0.3756, 0.8432, -0.3846, 0.3756, 0.8432, -0.3846, 0.0001235, 0.9939, -0.1099, 0.3903, 0.9207, 0.006351, 0.0001235, 0.9939, -0.1099, 0.3756, 0.8432, -0.3846, -9.891e-09, 0.9116, -0.4111, 0.7159, 0.6859, 0.1305, 0.0001578, 0.9711, 0.2385, 0.5118, 0.827, 0.2326, 0.0001578, 0.9711, 0.2385, 0.7159, 0.6859, 0.1305, 0.3903, 0.9207, 0.006351, 0.3756, 0.8432, -0.3846, 0.6879, 0.6446, -0.3335, 0.5504, 0.2935, -0.7816, 2.679e-08, 0.6273, -0.7788, 0.3756, 0.8432, -0.3846, 0.5504, 0.2935, -0.7816, 0.3162, -0.9473, 0.0506, -0.9547, -0.1509, -0.2564, -0.8968, -0.1577, 0.4133, -0.9547, -0.1509, -0.2564, 0.3162, -0.9473, 0.0506, -0.08565, -0.9961, -0.01908, 0.6877, 0.2294, 0.6888, 0.4562, 0.5591, 0.6923, 0.1696, 0.2836, 0.9438, 0.4562, 0.5591, 0.6923, 0.6877, 0.2294, 0.6888, 0.7237, 0.6184, 0.3063, 0.9047, -0.2512, 0.3442, 0.06958, -0.8829, -0.4644, 0.08331, -0.6764, 0.7318, 0.06958, -0.8829, -0.4644, 0.9047, -0.2512, 0.3442, 0.9357, -0.3323, -0.1185, 0.7237, 0.6184, 0.3063, 0.4822, -0.6744, 0.5592, 0.4562, 0.5591, 0.6923, 0.4822, -0.6744, 0.5592, 0.7237, 0.6184, 0.3063, 0.6778, -0.293, 0.6744, 2.108e-08, -0.9993, 0.03719, -0.8968, -0.1577, 0.4133, -7.827e-08, -0.1614, 0.9869, -0.8968, -0.1577, 0.4133, 2.108e-08, -0.9993, 0.03719, 0.3162, -0.9473, 0.0506, 0.6715, -0.2146, 0.7092, 0.1696, 0.2836, 0.9438, 0.4942, -0.4862, 0.7207, 0.1696, 0.2836, 0.9438, 0.6715, -0.2146, 0.7092, 0.6877, 0.2294, 0.6888, 0.8936, -0.4173, -0.1655, 0.4942, -0.4862, 0.7207, 0.614, -0.7346, -0.2887, 0.4942, -0.4862, 0.7207, 0.8936, -0.4173, -0.1655, 0.6715, -0.2146, 0.7092, 0.9357, -0.3323, -0.1185, 0.614, -0.7346, -0.2887, 0.06958, -0.8829, -0.4644, 0.614, -0.7346, -0.2887, 0.9357, -0.3323, -0.1185, 0.8936, -0.4173, -0.1655, -0.08565, -0.9961, -0.01908, -0.8082, 0.1388, 0.5724, -0.9547, -0.1509, -0.2564, -0.8082, 0.1388, 0.5724, -0.08565, -0.9961, -0.01908, -0.286, -0.782, 0.5538, 0.2196, -0.488, -0.8447, -0.286, -0.782, 0.5538, 0.7642, -0.6061, -0.2207, -0.286, -0.782, 0.5538, 0.2196, -0.488, -0.8447, -0.8082, 0.1388, 0.5724, 0.08331, -0.6764, 0.7318, 0.7642, -0.6061, -0.2207, 0.9047, -0.2512, 0.3442, 0.7642, -0.6061, -0.2207, 0.08331, -0.6764, 0.7318, 0.2196, -0.488, -0.8447, 0.6778, -0.293, 0.6744, -0.0001281, -0.856, 0.517, 0.4822, -0.6744, 0.5592, -0.0001281, -0.856, 0.517, 0.6778, -0.293, 0.6744, -1.389e-05, -0.4246, 0.9054])] * 3)])

# ---- objects
ob_boxofjars003 = bpy.data.objects.new('BoxOfJars003', me_mesh_002)

# ---- transforms, parenting, visibility, modifiers, constraints
ob_boxofjars003.location = (0.0, 0.0, 0.0)
ob_boxofjars003.rotation_euler = (-1.629e-07, 0.0, 0.0)
ob_boxofjars003.scale = (0.0254, 0.0254, 0.0254)
ob_boxofjars003.color = (0.8, 0.8, 0.8, 1.0)
ob_boxofjars003.lineart.crease_threshold = 0.0

# ---- collection membership
col_collection.objects.link(ob_boxofjars003)

# ---- scene / render settings (as saved in the file)
scene.frame_start = 1; scene.frame_end = 250; scene.frame_set(1)
scene.render.engine = 'BLENDER_EEVEE_NEXT'
scene.cycles.use_denoising = False
scene.cycles.samples = 128
scene.cycles.sampling_pattern = 'TABULATED_SOBOL'
scene.cycles.use_adaptive_sampling = False
scene.cycles.use_light_tree = False
scene.eevee.ray_tracing_options.trace_max_roughness = 0.0
scene.view_settings.view_transform = 'Filmic'
bpy.context.view_layer.update()

# ---- added for rendering (the .blend has no active camera and no usable light): camera, sun
cam_auto = bpy.data.cameras.new('AutoCamera')
cam_auto.lens = 50.0
cam_auto.sensor_width = 36.0
cam_auto.clip_end = 1000.0
ob_auto_camera = bpy.data.objects.new('AutoCamera', cam_auto)
scene.collection.objects.link(ob_auto_camera)
ob_auto_camera.location = (0.209034, -0.256996, 0.230978)
ob_auto_camera.rotation_euler = (1.09748, -7.21219e-08, 0.694738)
scene.camera = ob_auto_camera
light_auto_sun = bpy.data.lights.new('AutoSun', 'SUN')
light_auto_sun.energy = 3.0
light_auto_sun.angle = 0.0523599
ob_auto_sun = bpy.data.objects.new('AutoSun', light_auto_sun)
scene.collection.objects.link(ob_auto_sun)
ob_auto_sun.rotation_euler = (0.872665, 0.174533, 0.523599)
bpy.context.view_layer.update()
